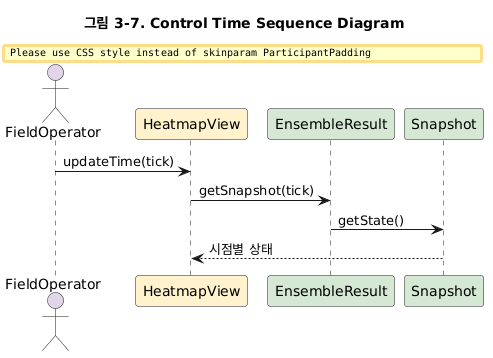

The diagram above was rendered by PlantUML. Its source (embedded in the PNG):
@startuml
' ============================================================
' UC7. Control Time
' ============================================================

title 그림 3-7. Control Time Sequence Diagram
skinparam ParticipantPadding 20
 
actor FieldOperator #E1D5E7
participant HeatmapView #FFF2CC
participant EnsembleResult #D5E8D4
participant Snapshot #D5E8D4
 
FieldOperator -> HeatmapView : updateTime(tick)
HeatmapView -> EnsembleResult : getSnapshot(tick)
EnsembleResult -> Snapshot : getState()
Snapshot --> HeatmapView : 시점별 상태
@enduml